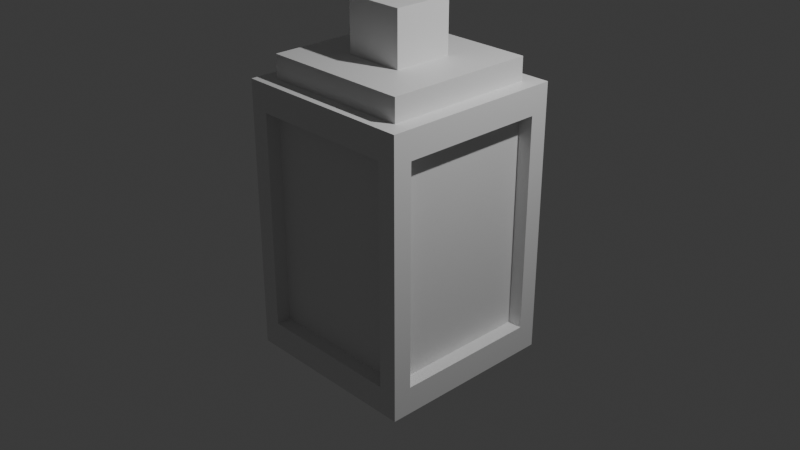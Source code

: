 # Source: lamp.blend  (saved by Blender 4.1.24; exported with 4.5.12 LTS)
import bpy
from mathutils import Matrix  # noqa: F401  (used for matrix-valued properties, if any)

bpy.ops.wm.read_factory_settings(use_empty=True)
scene = bpy.context.scene
scene.name = 'Scene'

# ---- collections
col_collection = bpy.data.collections.new('Collection'); scene.collection.children.link(col_collection)

# ---- materials (node trees are filled in below, after node groups)
mat_material = bpy.data.materials.new('Material')
mat_material.alpha_threshold = 0.0
mat_material.use_transparent_shadow = False
mat_material.roughness = 0.5
mat_material.line_color = (0.0, 0.0, 0.0, 1.0)

# ---- material node trees
mat_material.use_nodes = True; mat_material.node_tree.nodes.clear()
_N = mat_material.node_tree.nodes; _L = mat_material.node_tree.links
n0 = _N.new('ShaderNodeOutputMaterial'); n0.name = 'Material Output'; n0.location = (300, 300)
n1 = _N.new('ShaderNodeBsdfPrincipled'); n1.name = 'Principled BSDF'; n1.location = (10, 300)
n1.inputs[3].default_value = 1.45
_L.new(n1.outputs[0], n0.inputs[0])
n0.is_active_output = True

# ---- world
world_world = bpy.data.worlds.new('World'); scene.world = world_world
world_world.use_nodes = True; world_world.node_tree.nodes.clear()
_N = world_world.node_tree.nodes; _L = world_world.node_tree.links
n0 = _N.new('ShaderNodeOutputWorld'); n0.name = 'World Output'; n0.location = (300, 300)
n1 = _N.new('ShaderNodeBackground'); n1.name = 'Background'; n1.location = (10, 300)
n1.inputs[0].default_value = (0.05088, 0.05088, 0.05088, 1.0)
_L.new(n1.outputs[0], n0.inputs[0])
n0.is_active_output = True
world_world.color = (0.05088, 0.05088, 0.05088)
world_world.use_sun_shadow = False
world_world.sun_shadow_jitter_overblur = 0.0

# ---- cameras
cam_camera = bpy.data.cameras.new('Camera')
cam_camera.clip_end = 100.0
cam_camera.ortho_scale = 7.314

# ---- lights
light_light = bpy.data.lights.new('Light', 'POINT')
light_light.transmission_factor = 0.0
light_light.energy = 1000.0
light_light.shadow_soft_size = 0.1
light_light.shadow_maximum_resolution = 0.006
light_light.use_absolute_resolution = True

# ---- meshes
me_cube = bpy.data.meshes.new('Cube')
me_cube.from_pydata([(1.0, 1.0, 1.0), (1.0, 1.0, -1.0), (1.0, -1.0, 1.0), (1.0, -1.0, -1.0), (-1.0, 1.0, 1.0), (-1.0, 1.0, -1.0), (-1.0, -1.0, 1.0), (-1.0, -1.0, -1.0), (0.7973, -1.0, -0.7973), (0.7973, -1.0, 0.7973), (-0.7973, -1.0, 0.7973), (-0.7973, -1.0, -0.7973), (-1.0, -0.7973, -0.7973), (-1.0, -0.7973, 0.7973), (-1.0, 0.7973, 0.7973), (-1.0, 0.7973, -0.7973), (1.0, 0.7973, -0.7973), (1.0, 0.7973, 0.7973), (1.0, -0.7973, 0.7973), (1.0, -0.7973, -0.7973), (-0.7973, 1.0, -0.7973), (-0.7973, 1.0, 0.7973), (0.7973, 1.0, 0.7973), (0.7973, 1.0, -0.7973), (0.7973, -0.8425, 0.7973), (0.7973, -0.8425, -0.7973), (-0.7973, -0.8425, -0.7973), (-0.7973, -0.8425, 0.7973), (-0.8425, -0.7973, -0.7973), (-0.8425, -0.7973, 0.7973), (-0.8425, 0.7973, -0.7973), (-0.8425, 0.7973, 0.7973), (0.8425, 0.7973, 0.7973), (0.8425, 0.7973, -0.7973), (0.8425, -0.7973, -0.7973), (0.8425, -0.7973, 0.7973), (-0.7973, 0.8425, 0.7973), (-0.7973, 0.8425, -0.7973), (0.7973, 0.8425, -0.7973), (0.7973, 0.8425, 0.7973), (0.8256, 0.8256, 1.0), (-0.8256, 0.8256, 1.0), (-0.8256, -0.8256, 1.0), (0.8256, -0.8256, 1.0), (-0.8256, 0.8256, 1.168), (0.8256, 0.8256, 1.168), (0.8256, -0.8256, 1.168), (-0.8256, -0.8256, 1.168), (0.3256, 0.3256, 1.168), (-0.3256, 0.3256, 1.168), (-0.3256, -0.3256, 1.168), (0.3256, -0.3256, 1.168), (-0.3256, 0.3256, 1.557), (0.3256, 0.3256, 1.557), (0.3256, -0.3256, 1.557), (-0.3256, -0.3256, 1.557)], [], [(42, 43, 46, 47), (16, 17, 32, 33), (11, 8, 25, 26), (5, 1, 3, 7), (12, 13, 29, 28), (8, 9, 24, 25), (3, 2, 9, 8), (2, 6, 10, 9), (6, 7, 11, 10), (7, 3, 8, 11), (7, 6, 13, 12), (6, 4, 14, 13), (4, 5, 15, 14), (5, 7, 12, 15), (1, 0, 17, 16), (0, 2, 18, 17), (2, 3, 19, 18), (3, 1, 16, 19), (5, 4, 21, 20), (4, 0, 22, 21), (0, 1, 23, 22), (1, 5, 20, 23), (15, 12, 28, 30), (20, 21, 36, 37), (9, 10, 27, 24), (19, 16, 33, 34), (13, 14, 31, 29), (23, 20, 37, 38), (10, 11, 26, 27), (17, 18, 35, 32), (14, 15, 30, 31), (21, 22, 39, 36), (18, 19, 34, 35), (22, 23, 38, 39), (0, 4, 41, 40), (4, 6, 42, 41), (6, 2, 43, 42), (2, 0, 40, 43), (49, 50, 55, 52), (43, 40, 45, 46), (41, 42, 47, 44), (40, 41, 44, 45), (45, 44, 49, 48), (44, 47, 50, 49), (47, 46, 51, 50), (46, 45, 48, 51), (53, 52, 55, 54), (48, 49, 52, 53), (50, 51, 54, 55), (51, 48, 53, 54)])
_uv = me_cube.uv_layers.new(name='UVMap')
_uv.uv.foreach_set('vector', [0.6673, 0.5846, 0.6673, 0.849, 0.6404, 0.849, 0.6404, 0.5846, 0.8103, 0.8399, 0.8103, 0.5846, 0.8355, 0.5846, 0.8355, 0.8399, 0.8355, 0.8399, 0.8355, 0.5846, 0.8607, 0.5846, 0.8607, 0.8399, 0.3202, 0.3202, 1.018e-08, 0.3202, 3.817e-08, 3.337e-15, 0.3202, 2.799e-08, 0.8607, 0.8399, 0.8607, 0.5846, 0.886, 0.5846, 0.886, 0.8399, 0.6112, 0.8957, 0.6112, 0.6404, 0.6364, 0.6404, 0.6364, 0.8957, 1.271e-09, 0.6404, 2.926e-08, 0.3202, 0.03246, 0.3527, 0.03246, 0.608, 2.926e-08, 0.3202, 0.3202, 0.3202, 0.2878, 0.3527, 0.03246, 0.3527, 0.3202, 0.3202, 0.3202, 0.6404, 0.2878, 0.608, 0.2878, 0.3527, 0.3202, 0.6404, 1.271e-09, 0.6404, 0.03246, 0.608, 0.2878, 0.608, 0.3202, 0.3202, 0.3202, 8.908e-09, 0.3527, 0.03246, 0.3527, 0.2878, 0.3202, 8.908e-09, 0.6404, 3.69e-08, 0.608, 0.03246, 0.3527, 0.03246, 0.6404, 3.69e-08, 0.6404, 0.3202, 0.608, 0.2878, 0.608, 0.03246, 0.6404, 0.3202, 0.3202, 0.3202, 0.3527, 0.2878, 0.608, 0.2878, 0.3202, 0.6404, 0.3202, 0.3202, 0.3527, 0.3527, 0.3527, 0.608, 0.3202, 0.3202, 0.6404, 0.3202, 0.608, 0.3527, 0.3527, 0.3527, 0.6404, 0.3202, 0.6404, 0.6404, 0.608, 0.608, 0.608, 0.3527, 0.6404, 0.6404, 0.3202, 0.6404, 0.3527, 0.608, 0.608, 0.608, 1.145e-08, 0.9606, 3.944e-08, 0.6404, 0.03246, 0.6729, 0.03246, 0.9282, 3.944e-08, 0.6404, 0.3202, 0.6404, 0.2878, 0.6729, 0.03246, 0.6729, 0.3202, 0.6404, 0.3202, 0.9606, 0.2878, 0.9282, 0.2878, 0.6729, 0.3202, 0.9606, 1.145e-08, 0.9606, 0.03246, 0.9282, 0.2878, 0.9282, 0.886, 0.8399, 0.886, 0.5846, 0.9112, 0.5846, 0.9112, 0.8399, 0.9048, 0.5755, 0.9048, 0.3202, 0.93, 0.3202, 0.93, 0.5755, 0.9112, 0.8399, 0.9112, 0.5846, 0.9364, 0.5846, 0.9364, 0.8399, 0.7733, 0.6889, 0.7733, 0.9442, 0.7481, 0.9442, 0.7481, 0.6889, 0.7985, 0.6889, 0.7985, 0.9442, 0.7733, 0.9442, 0.7733, 0.6889, 0.9552, 0.3202, 0.9552, 0.5755, 0.93, 0.5755, 0.93, 0.3202, 0.9616, 0.5846, 0.9616, 0.8399, 0.9364, 0.8399, 0.9364, 0.5846, 0.9552, 0.5755, 0.9552, 0.3202, 0.9805, 0.3202, 0.9805, 0.5755, 0.9859, 2.988e-10, 0.9859, 0.2553, 0.9606, 0.2553, 0.9606, -1.906e-09, 0.9868, 0.5846, 0.9868, 0.8399, 0.9616, 0.8399, 0.9616, 0.5846, 0.3454, 0.7447, 0.3454, 1.0, 0.3202, 1.0, 0.3202, 0.7447, 0.3707, 0.7447, 0.3707, 1.0, 0.3454, 1.0, 0.3454, 0.7447, 0.9606, 0.3202, 0.6404, 0.3202, 0.6684, 0.2923, 0.9327, 0.2923, 0.6404, 0.3202, 0.6404, 8.272e-09, 0.6684, 0.02792, 0.6684, 0.2923, 0.6404, 8.272e-09, 0.9606, 3.627e-08, 0.9327, 0.02792, 0.6684, 0.02792, 0.9606, 3.627e-08, 0.9606, 0.3202, 0.9327, 0.2923, 0.9327, 0.02792, 0.4867, 0.6404, 0.4867, 0.7447, 0.4245, 0.7447, 0.4245, 0.6404, 0.6942, 0.5846, 0.6942, 0.849, 0.6673, 0.849, 0.6673, 0.5846, 0.7212, 0.5846, 0.7212, 0.849, 0.6942, 0.849, 0.6942, 0.5846, 0.7481, 0.5846, 0.7481, 0.849, 0.7212, 0.849, 0.7212, 0.5846, 0.9048, 0.5846, 0.6404, 0.5846, 0.7205, 0.5045, 0.8248, 0.5045, 0.6404, 0.5846, 0.6404, 0.3202, 0.7205, 0.4003, 0.7205, 0.5045, 0.6404, 0.3202, 0.9048, 0.3202, 0.8248, 0.4003, 0.7205, 0.4003, 0.9048, 0.3202, 0.9048, 0.5846, 0.8248, 0.5045, 0.8248, 0.4003, 0.4245, 0.7447, 0.3202, 0.7447, 0.3202, 0.6404, 0.4245, 0.6404, 0.5489, 0.6404, 0.5489, 0.7447, 0.4867, 0.7447, 0.4867, 0.6404, 0.6112, 0.6404, 0.6112, 0.7447, 0.5489, 0.7447, 0.5489, 0.6404, 0.8103, 0.5846, 0.8103, 0.6889, 0.7481, 0.6889, 0.7481, 0.5846])
me_cube.materials.append(mat_material)
me_cube.use_mirror_vertex_groups = False
me_cube.update()
me_cube_001 = bpy.data.meshes.new('Cube.001')
me_cube_001.from_pydata([(0.7973, -0.8425, 0.7973), (0.7973, -0.8425, -0.7973), (-0.7973, -0.8425, -0.7973), (-0.7973, -0.8425, 0.7973), (-0.8425, -0.7973, -0.7973), (-0.8425, -0.7973, 0.7973), (-0.8425, 0.7973, -0.7973), (-0.8425, 0.7973, 0.7973), (0.8425, 0.7973, 0.7973), (0.8425, 0.7973, -0.7973), (0.8425, -0.7973, -0.7973), (0.8425, -0.7973, 0.7973), (-0.7973, 0.8425, 0.7973), (-0.7973, 0.8425, -0.7973), (0.7973, 0.8425, -0.7973), (0.7973, 0.8425, 0.7973)], [], [(1, 0, 3, 2), (4, 5, 7, 6), (9, 8, 11, 10), (13, 12, 15, 14)])
_uv = me_cube_001.uv_layers.new(name='UVMap')
_uv.uv.foreach_set('vector', [-6.332e-09, 0.5, 3.738e-08, 3.268e-15, 0.5, 4.371e-08, 0.5, 0.5, 6.027e-09, 1.0, 4.974e-08, 0.5, 0.5, 0.5, 0.5, 1.0, 0.5, 0.5, 0.5, -1.236e-08, 1.0, 3.135e-08, 1.0, 0.5, 0.5, 1.0, 0.5, 0.5, 1.0, 0.5, 1.0, 1.0])
me_cube_001.materials.append(mat_material)
me_cube_001.use_mirror_vertex_groups = False
me_cube_001.update()

# ---- objects
ob_cube = bpy.data.objects.new('Cube', me_cube)
ob_light = bpy.data.objects.new('Light', light_light)
ob_camera = bpy.data.objects.new('Camera', cam_camera)
ob_cube_001 = bpy.data.objects.new('Cube.001', me_cube_001)

# ---- transforms, parenting, visibility, modifiers, constraints
ob_cube.location = (0.0, 0.0, 0.0)
ob_cube.scale = (1.0, 1.0, 1.476)
ob_cube.lock_rotations_4d = False
ob_cube.empty_display_type = 'ARROWS'
ob_cube.lineart.crease_threshold = 0.0
ob_light.location = (4.076, 1.005, 5.904)
ob_light.rotation_euler = (0.6503, 0.05522, 1.866)
ob_light.lock_rotations_4d = False
ob_light.empty_display_type = 'ARROWS'
ob_light.color = (0.0, 0.0, 0.0, 0.0)
ob_light.lineart.crease_threshold = 0.0
ob_camera.location = (7.359, -6.926, 4.958)
ob_camera.rotation_euler = (1.109, 0.0, 0.8149)
ob_camera.lock_rotations_4d = False
ob_camera.empty_display_type = 'ARROWS'
ob_camera.color = (0.0, 0.0, 0.0, 0.0)
ob_camera.display_type = 'WIRE'
ob_camera.lineart.crease_threshold = 0.0
ob_cube_001.location = (0.0, 0.0, 0.0)
ob_cube_001.scale = (1.0, 1.0, 1.476)
ob_cube_001.lock_rotations_4d = False
ob_cube_001.empty_display_type = 'ARROWS'
ob_cube_001.lineart.crease_threshold = 0.0

# ---- collection membership
col_collection.objects.link(ob_cube)
col_collection.objects.link(ob_light)
col_collection.objects.link(ob_camera)
col_collection.objects.link(ob_cube_001)

# ---- scene / render settings (as saved in the file)
scene.camera = ob_camera
scene.frame_start = 1; scene.frame_end = 250; scene.frame_set(1)
scene.render.engine = 'BLENDER_EEVEE_NEXT'
scene.cycles.sampling_pattern = 'TABULATED_SOBOL'
scene.eevee.ray_tracing_options.trace_max_roughness = 0.0
bpy.context.view_layer.update()
